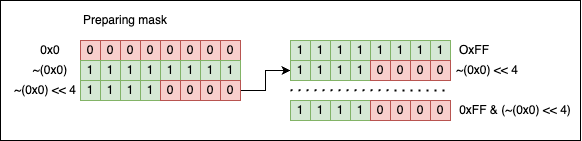

The diagram above was exported from draw.io. Its source (the exported page's mxGraphModel, read from the mxfile embedded in the PNG):
<mxGraphModel dx="1595" dy="589" grid="1" gridSize="10" guides="1" tooltips="1" connect="1" arrows="1" fold="1" page="1" pageScale="1" pageWidth="827" pageHeight="1169" math="0" shadow="0">
  <root>
    <mxCell id="0" />
    <mxCell id="1" parent="0" />
    <mxCell id="CzGqf3NSk89eQVQ4CLve-63" value="" style="rounded=0;whiteSpace=wrap;html=1;" vertex="1" parent="1">
      <mxGeometry x="-90" y="80" width="580" height="140" as="geometry" />
    </mxCell>
    <mxCell id="CzGqf3NSk89eQVQ4CLve-1" value="1" style="rounded=0;whiteSpace=wrap;html=1;fillColor=#d5e8d4;strokeColor=#82b366;" vertex="1" parent="1">
      <mxGeometry x="200" y="120" width="20" height="20" as="geometry" />
    </mxCell>
    <mxCell id="CzGqf3NSk89eQVQ4CLve-2" value="1" style="rounded=0;whiteSpace=wrap;html=1;fillColor=#d5e8d4;strokeColor=#82b366;" vertex="1" parent="1">
      <mxGeometry x="220" y="120" width="20" height="20" as="geometry" />
    </mxCell>
    <mxCell id="CzGqf3NSk89eQVQ4CLve-3" value="1" style="rounded=0;whiteSpace=wrap;html=1;fillColor=#d5e8d4;strokeColor=#82b366;" vertex="1" parent="1">
      <mxGeometry x="240" y="120" width="20" height="20" as="geometry" />
    </mxCell>
    <mxCell id="CzGqf3NSk89eQVQ4CLve-4" value="1" style="rounded=0;whiteSpace=wrap;html=1;fillColor=#d5e8d4;strokeColor=#82b366;" vertex="1" parent="1">
      <mxGeometry x="260" y="120" width="20" height="20" as="geometry" />
    </mxCell>
    <mxCell id="CzGqf3NSk89eQVQ4CLve-5" value="1" style="rounded=0;whiteSpace=wrap;html=1;fillColor=#d5e8d4;strokeColor=#82b366;" vertex="1" parent="1">
      <mxGeometry x="280" y="120" width="20" height="20" as="geometry" />
    </mxCell>
    <mxCell id="CzGqf3NSk89eQVQ4CLve-6" value="1" style="rounded=0;whiteSpace=wrap;html=1;fillColor=#d5e8d4;strokeColor=#82b366;" vertex="1" parent="1">
      <mxGeometry x="300" y="120" width="20" height="20" as="geometry" />
    </mxCell>
    <mxCell id="CzGqf3NSk89eQVQ4CLve-7" value="1" style="rounded=0;whiteSpace=wrap;html=1;fillColor=#d5e8d4;strokeColor=#82b366;" vertex="1" parent="1">
      <mxGeometry x="320" y="120" width="20" height="20" as="geometry" />
    </mxCell>
    <mxCell id="CzGqf3NSk89eQVQ4CLve-8" value="1" style="rounded=0;whiteSpace=wrap;html=1;fillColor=#d5e8d4;strokeColor=#82b366;" vertex="1" parent="1">
      <mxGeometry x="340" y="120" width="20" height="20" as="geometry" />
    </mxCell>
    <mxCell id="CzGqf3NSk89eQVQ4CLve-9" value="0" style="rounded=0;whiteSpace=wrap;html=1;fillColor=#f8cecc;strokeColor=#b85450;" vertex="1" parent="1">
      <mxGeometry x="-10" y="120" width="20" height="20" as="geometry" />
    </mxCell>
    <mxCell id="CzGqf3NSk89eQVQ4CLve-10" value="0" style="rounded=0;whiteSpace=wrap;html=1;fillColor=#f8cecc;strokeColor=#b85450;" vertex="1" parent="1">
      <mxGeometry x="10" y="120" width="20" height="20" as="geometry" />
    </mxCell>
    <mxCell id="CzGqf3NSk89eQVQ4CLve-11" value="0" style="rounded=0;whiteSpace=wrap;html=1;fillColor=#f8cecc;strokeColor=#b85450;" vertex="1" parent="1">
      <mxGeometry x="30" y="120" width="20" height="20" as="geometry" />
    </mxCell>
    <mxCell id="CzGqf3NSk89eQVQ4CLve-12" value="0" style="rounded=0;whiteSpace=wrap;html=1;fillColor=#f8cecc;strokeColor=#b85450;" vertex="1" parent="1">
      <mxGeometry x="50" y="120" width="20" height="20" as="geometry" />
    </mxCell>
    <mxCell id="CzGqf3NSk89eQVQ4CLve-13" value="0" style="rounded=0;whiteSpace=wrap;html=1;fillColor=#f8cecc;strokeColor=#b85450;" vertex="1" parent="1">
      <mxGeometry x="70" y="120" width="20" height="20" as="geometry" />
    </mxCell>
    <mxCell id="CzGqf3NSk89eQVQ4CLve-14" value="0" style="rounded=0;whiteSpace=wrap;html=1;fillColor=#f8cecc;strokeColor=#b85450;" vertex="1" parent="1">
      <mxGeometry x="90" y="120" width="20" height="20" as="geometry" />
    </mxCell>
    <mxCell id="CzGqf3NSk89eQVQ4CLve-15" value="0" style="rounded=0;whiteSpace=wrap;html=1;fillColor=#f8cecc;strokeColor=#b85450;" vertex="1" parent="1">
      <mxGeometry x="110" y="120" width="20" height="20" as="geometry" />
    </mxCell>
    <mxCell id="CzGqf3NSk89eQVQ4CLve-16" value="0" style="rounded=0;whiteSpace=wrap;html=1;fillColor=#f8cecc;strokeColor=#b85450;" vertex="1" parent="1">
      <mxGeometry x="130" y="120" width="20" height="20" as="geometry" />
    </mxCell>
    <mxCell id="CzGqf3NSk89eQVQ4CLve-17" value="1" style="rounded=0;whiteSpace=wrap;html=1;fillColor=#d5e8d4;strokeColor=#82b366;" vertex="1" parent="1">
      <mxGeometry x="-10" y="140" width="20" height="20" as="geometry" />
    </mxCell>
    <mxCell id="CzGqf3NSk89eQVQ4CLve-18" value="1" style="rounded=0;whiteSpace=wrap;html=1;fillColor=#d5e8d4;strokeColor=#82b366;" vertex="1" parent="1">
      <mxGeometry x="10" y="140" width="20" height="20" as="geometry" />
    </mxCell>
    <mxCell id="CzGqf3NSk89eQVQ4CLve-19" value="1" style="rounded=0;whiteSpace=wrap;html=1;fillColor=#d5e8d4;strokeColor=#82b366;" vertex="1" parent="1">
      <mxGeometry x="30" y="140" width="20" height="20" as="geometry" />
    </mxCell>
    <mxCell id="CzGqf3NSk89eQVQ4CLve-20" value="1" style="rounded=0;whiteSpace=wrap;html=1;fillColor=#d5e8d4;strokeColor=#82b366;" vertex="1" parent="1">
      <mxGeometry x="50" y="140" width="20" height="20" as="geometry" />
    </mxCell>
    <mxCell id="CzGqf3NSk89eQVQ4CLve-21" value="1" style="rounded=0;whiteSpace=wrap;html=1;fillColor=#d5e8d4;strokeColor=#82b366;" vertex="1" parent="1">
      <mxGeometry x="70" y="140" width="20" height="20" as="geometry" />
    </mxCell>
    <mxCell id="CzGqf3NSk89eQVQ4CLve-22" value="1" style="rounded=0;whiteSpace=wrap;html=1;fillColor=#d5e8d4;strokeColor=#82b366;" vertex="1" parent="1">
      <mxGeometry x="90" y="140" width="20" height="20" as="geometry" />
    </mxCell>
    <mxCell id="CzGqf3NSk89eQVQ4CLve-23" value="1" style="rounded=0;whiteSpace=wrap;html=1;fillColor=#d5e8d4;strokeColor=#82b366;" vertex="1" parent="1">
      <mxGeometry x="110" y="140" width="20" height="20" as="geometry" />
    </mxCell>
    <mxCell id="CzGqf3NSk89eQVQ4CLve-24" value="1" style="rounded=0;whiteSpace=wrap;html=1;fillColor=#d5e8d4;strokeColor=#82b366;" vertex="1" parent="1">
      <mxGeometry x="130" y="140" width="20" height="20" as="geometry" />
    </mxCell>
    <mxCell id="CzGqf3NSk89eQVQ4CLve-29" value="1" style="rounded=0;whiteSpace=wrap;html=1;fillColor=#d5e8d4;strokeColor=#82b366;" vertex="1" parent="1">
      <mxGeometry x="-10" y="160" width="20" height="20" as="geometry" />
    </mxCell>
    <mxCell id="CzGqf3NSk89eQVQ4CLve-30" value="1" style="rounded=0;whiteSpace=wrap;html=1;fillColor=#d5e8d4;strokeColor=#82b366;" vertex="1" parent="1">
      <mxGeometry x="10" y="160" width="20" height="20" as="geometry" />
    </mxCell>
    <mxCell id="CzGqf3NSk89eQVQ4CLve-31" value="1" style="rounded=0;whiteSpace=wrap;html=1;fillColor=#d5e8d4;strokeColor=#82b366;" vertex="1" parent="1">
      <mxGeometry x="30" y="160" width="20" height="20" as="geometry" />
    </mxCell>
    <mxCell id="CzGqf3NSk89eQVQ4CLve-32" value="1" style="rounded=0;whiteSpace=wrap;html=1;fillColor=#d5e8d4;strokeColor=#82b366;" vertex="1" parent="1">
      <mxGeometry x="50" y="160" width="20" height="20" as="geometry" />
    </mxCell>
    <mxCell id="CzGqf3NSk89eQVQ4CLve-33" value="0" style="rounded=0;whiteSpace=wrap;html=1;fillColor=#f8cecc;strokeColor=#b85450;" vertex="1" parent="1">
      <mxGeometry x="70" y="160" width="20" height="20" as="geometry" />
    </mxCell>
    <mxCell id="CzGqf3NSk89eQVQ4CLve-34" value="0" style="rounded=0;whiteSpace=wrap;html=1;fillColor=#f8cecc;strokeColor=#b85450;" vertex="1" parent="1">
      <mxGeometry x="90" y="160" width="20" height="20" as="geometry" />
    </mxCell>
    <mxCell id="CzGqf3NSk89eQVQ4CLve-35" value="0" style="rounded=0;whiteSpace=wrap;html=1;fillColor=#f8cecc;strokeColor=#b85450;" vertex="1" parent="1">
      <mxGeometry x="110" y="160" width="20" height="20" as="geometry" />
    </mxCell>
    <mxCell id="CzGqf3NSk89eQVQ4CLve-58" style="edgeStyle=orthogonalEdgeStyle;rounded=0;orthogonalLoop=1;jettySize=auto;html=1;exitX=1;exitY=0.5;exitDx=0;exitDy=0;entryX=0;entryY=0.5;entryDx=0;entryDy=0;" edge="1" parent="1" source="CzGqf3NSk89eQVQ4CLve-36" target="CzGqf3NSk89eQVQ4CLve-37">
      <mxGeometry relative="1" as="geometry" />
    </mxCell>
    <mxCell id="CzGqf3NSk89eQVQ4CLve-36" value="0" style="rounded=0;whiteSpace=wrap;html=1;fillColor=#f8cecc;strokeColor=#b85450;" vertex="1" parent="1">
      <mxGeometry x="130" y="160" width="20" height="20" as="geometry" />
    </mxCell>
    <mxCell id="CzGqf3NSk89eQVQ4CLve-37" value="1" style="rounded=0;whiteSpace=wrap;html=1;fillColor=#d5e8d4;strokeColor=#82b366;" vertex="1" parent="1">
      <mxGeometry x="200" y="140" width="20" height="20" as="geometry" />
    </mxCell>
    <mxCell id="CzGqf3NSk89eQVQ4CLve-38" value="1" style="rounded=0;whiteSpace=wrap;html=1;fillColor=#d5e8d4;strokeColor=#82b366;" vertex="1" parent="1">
      <mxGeometry x="220" y="140" width="20" height="20" as="geometry" />
    </mxCell>
    <mxCell id="CzGqf3NSk89eQVQ4CLve-39" value="1" style="rounded=0;whiteSpace=wrap;html=1;fillColor=#d5e8d4;strokeColor=#82b366;" vertex="1" parent="1">
      <mxGeometry x="240" y="140" width="20" height="20" as="geometry" />
    </mxCell>
    <mxCell id="CzGqf3NSk89eQVQ4CLve-40" value="1" style="rounded=0;whiteSpace=wrap;html=1;fillColor=#d5e8d4;strokeColor=#82b366;" vertex="1" parent="1">
      <mxGeometry x="260" y="140" width="20" height="20" as="geometry" />
    </mxCell>
    <mxCell id="CzGqf3NSk89eQVQ4CLve-41" value="0" style="rounded=0;whiteSpace=wrap;html=1;fillColor=#f8cecc;strokeColor=#b85450;" vertex="1" parent="1">
      <mxGeometry x="280" y="140" width="20" height="20" as="geometry" />
    </mxCell>
    <mxCell id="CzGqf3NSk89eQVQ4CLve-42" value="0" style="rounded=0;whiteSpace=wrap;html=1;fillColor=#f8cecc;strokeColor=#b85450;" vertex="1" parent="1">
      <mxGeometry x="300" y="140" width="20" height="20" as="geometry" />
    </mxCell>
    <mxCell id="CzGqf3NSk89eQVQ4CLve-43" value="0" style="rounded=0;whiteSpace=wrap;html=1;fillColor=#f8cecc;strokeColor=#b85450;" vertex="1" parent="1">
      <mxGeometry x="320" y="140" width="20" height="20" as="geometry" />
    </mxCell>
    <mxCell id="CzGqf3NSk89eQVQ4CLve-44" value="0" style="rounded=0;whiteSpace=wrap;html=1;fillColor=#f8cecc;strokeColor=#b85450;" vertex="1" parent="1">
      <mxGeometry x="340" y="140" width="20" height="20" as="geometry" />
    </mxCell>
    <mxCell id="CzGqf3NSk89eQVQ4CLve-45" value="" style="endArrow=none;dashed=1;html=1;dashPattern=1 3;strokeWidth=2;rounded=0;" edge="1" parent="1">
      <mxGeometry width="50" height="50" relative="1" as="geometry">
        <mxPoint x="200" y="169.66" as="sourcePoint" />
        <mxPoint x="360" y="170" as="targetPoint" />
      </mxGeometry>
    </mxCell>
    <mxCell id="CzGqf3NSk89eQVQ4CLve-46" value="1" style="rounded=0;whiteSpace=wrap;html=1;fillColor=#d5e8d4;strokeColor=#82b366;" vertex="1" parent="1">
      <mxGeometry x="200" y="180" width="20" height="20" as="geometry" />
    </mxCell>
    <mxCell id="CzGqf3NSk89eQVQ4CLve-47" value="1" style="rounded=0;whiteSpace=wrap;html=1;fillColor=#d5e8d4;strokeColor=#82b366;" vertex="1" parent="1">
      <mxGeometry x="220" y="180" width="20" height="20" as="geometry" />
    </mxCell>
    <mxCell id="CzGqf3NSk89eQVQ4CLve-48" value="1" style="rounded=0;whiteSpace=wrap;html=1;fillColor=#d5e8d4;strokeColor=#82b366;" vertex="1" parent="1">
      <mxGeometry x="240" y="180" width="20" height="20" as="geometry" />
    </mxCell>
    <mxCell id="CzGqf3NSk89eQVQ4CLve-49" value="1" style="rounded=0;whiteSpace=wrap;html=1;fillColor=#d5e8d4;strokeColor=#82b366;" vertex="1" parent="1">
      <mxGeometry x="260" y="180" width="20" height="20" as="geometry" />
    </mxCell>
    <mxCell id="CzGqf3NSk89eQVQ4CLve-50" value="0" style="rounded=0;whiteSpace=wrap;html=1;fillColor=#f8cecc;strokeColor=#b85450;" vertex="1" parent="1">
      <mxGeometry x="280" y="180" width="20" height="20" as="geometry" />
    </mxCell>
    <mxCell id="CzGqf3NSk89eQVQ4CLve-51" value="0" style="rounded=0;whiteSpace=wrap;html=1;fillColor=#f8cecc;strokeColor=#b85450;" vertex="1" parent="1">
      <mxGeometry x="300" y="180" width="20" height="20" as="geometry" />
    </mxCell>
    <mxCell id="CzGqf3NSk89eQVQ4CLve-52" value="0" style="rounded=0;whiteSpace=wrap;html=1;fillColor=#f8cecc;strokeColor=#b85450;" vertex="1" parent="1">
      <mxGeometry x="320" y="180" width="20" height="20" as="geometry" />
    </mxCell>
    <mxCell id="CzGqf3NSk89eQVQ4CLve-53" value="0" style="rounded=0;whiteSpace=wrap;html=1;fillColor=#f8cecc;strokeColor=#b85450;" vertex="1" parent="1">
      <mxGeometry x="340" y="180" width="20" height="20" as="geometry" />
    </mxCell>
    <mxCell id="CzGqf3NSk89eQVQ4CLve-55" value="0x0" style="text;html=1;strokeColor=none;fillColor=none;align=center;verticalAlign=middle;whiteSpace=wrap;rounded=0;" vertex="1" parent="1">
      <mxGeometry x="-70" y="115" width="60" height="30" as="geometry" />
    </mxCell>
    <mxCell id="CzGqf3NSk89eQVQ4CLve-56" value="~(0x0)" style="text;html=1;strokeColor=none;fillColor=none;align=center;verticalAlign=middle;whiteSpace=wrap;rounded=0;" vertex="1" parent="1">
      <mxGeometry x="-70" y="135" width="60" height="30" as="geometry" />
    </mxCell>
    <mxCell id="CzGqf3NSk89eQVQ4CLve-57" value="~(0x0) &amp;lt;&amp;lt; 4" style="text;html=1;strokeColor=none;fillColor=none;align=center;verticalAlign=middle;whiteSpace=wrap;rounded=0;" vertex="1" parent="1">
      <mxGeometry x="-80" y="155" width="70" height="30" as="geometry" />
    </mxCell>
    <mxCell id="CzGqf3NSk89eQVQ4CLve-59" value="OxFF" style="text;html=1;strokeColor=none;fillColor=none;align=center;verticalAlign=middle;whiteSpace=wrap;rounded=0;" vertex="1" parent="1">
      <mxGeometry x="354" y="115" width="60" height="30" as="geometry" />
    </mxCell>
    <mxCell id="CzGqf3NSk89eQVQ4CLve-60" value="~(0x0) &amp;lt;&amp;lt; 4" style="text;html=1;strokeColor=none;fillColor=none;align=center;verticalAlign=middle;whiteSpace=wrap;rounded=0;" vertex="1" parent="1">
      <mxGeometry x="354" y="135" width="86" height="30" as="geometry" />
    </mxCell>
    <mxCell id="CzGqf3NSk89eQVQ4CLve-61" value="0xFF &amp;amp; (~(0x0) &amp;lt;&amp;lt; 4)" style="text;html=1;strokeColor=none;fillColor=none;align=center;verticalAlign=middle;whiteSpace=wrap;rounded=0;" vertex="1" parent="1">
      <mxGeometry x="360" y="175" width="130" height="30" as="geometry" />
    </mxCell>
    <mxCell id="CzGqf3NSk89eQVQ4CLve-62" value="Preparing mask" style="text;html=1;strokeColor=none;fillColor=none;align=center;verticalAlign=middle;whiteSpace=wrap;rounded=0;" vertex="1" parent="1">
      <mxGeometry x="-10" y="85" width="90" height="30" as="geometry" />
    </mxCell>
  </root>
</mxGraphModel>